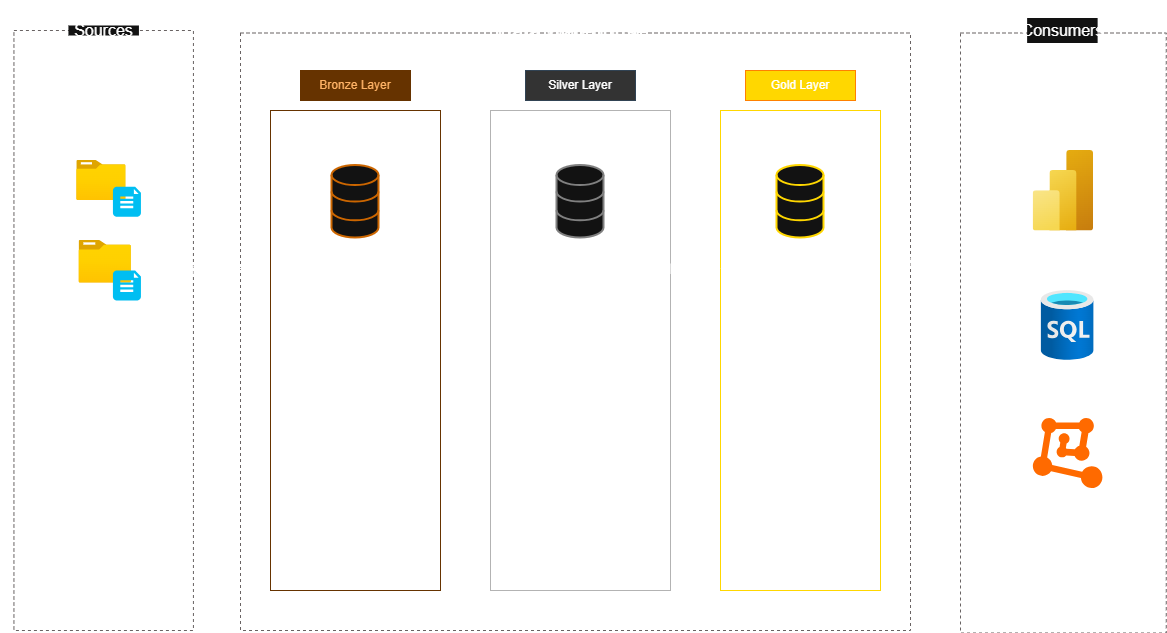

The diagram above was exported from draw.io. Its source (the exported page's mxGraphModel, read from the mxfile embedded in the PNG):
<mxGraphModel dx="2221" dy="879" grid="1" gridSize="10" guides="1" tooltips="1" connect="1" arrows="1" fold="1" page="1" pageScale="1" pageWidth="850" pageHeight="1100" math="0" shadow="0">
  <root>
    <mxCell id="0" />
    <mxCell id="1" parent="0" />
    <mxCell id="rML75T494wH84A7HiCJA-1" parent="1" style="rounded=0;whiteSpace=wrap;html=1;fillColor=none;dashed=1;strokeColor=light-dark(#FFBBBB, #696363);" value="" vertex="1">
      <mxGeometry height="600" width="179.5" x="-126.57" y="120" as="geometry" />
    </mxCell>
    <mxCell id="rML75T494wH84A7HiCJA-2" parent="1" style="rounded=0;whiteSpace=wrap;html=1;strokeColor=none;fontSize=16;" value="Sources" vertex="1">
      <mxGeometry height="10" width="70.5" x="-72.07" y="115" as="geometry" />
    </mxCell>
    <mxCell id="rML75T494wH84A7HiCJA-3" parent="1" style="rounded=0;whiteSpace=wrap;html=1;fillColor=none;dashed=1;strokeColor=light-dark(#FFBBBB, #696363);" value="" vertex="1">
      <mxGeometry height="597.5" width="670" x="100" y="122.5" as="geometry" />
    </mxCell>
    <mxCell id="rML75T494wH84A7HiCJA-4" parent="1" style="rounded=0;whiteSpace=wrap;html=1;fillColor=none;dashed=1;strokeColor=light-dark(#FFBBBB, #696363);" value="" vertex="1">
      <mxGeometry height="600" width="205.75" x="820" y="122.5" as="geometry" />
    </mxCell>
    <mxCell id="rML75T494wH84A7HiCJA-6" parent="1" style="whiteSpace=wrap;html=1;strokeColor=none;fillColor=none;" value="&lt;font style=&quot;font-size: 20px;&quot;&gt;Data Warehouse&amp;nbsp;&lt;/font&gt;" vertex="1">
      <mxGeometry height="60" width="230" x="320" y="90" as="geometry" />
    </mxCell>
    <mxCell id="rML75T494wH84A7HiCJA-7" parent="1" style="rounded=0;whiteSpace=wrap;html=1;strokeColor=none;fontSize=16;" value="Consumers" vertex="1">
      <mxGeometry height="25" width="70.5" x="886.63" y="107.5" as="geometry" />
    </mxCell>
    <mxCell id="rML75T494wH84A7HiCJA-8" parent="1" style="rounded=0;whiteSpace=wrap;html=1;strokeColor=#663300;fillColor=light-dark(#CE6100,#663300);fontColor=#000000;" value="&lt;font style=&quot;color: rgb(255, 179, 102);&quot;&gt;Bronze Layer&lt;/font&gt;" vertex="1">
      <mxGeometry height="30" width="110" x="160" y="160" as="geometry" />
    </mxCell>
    <mxCell id="rML75T494wH84A7HiCJA-10" parent="1" style="rounded=0;whiteSpace=wrap;html=1;strokeColor=#663300;fillColor=none;fontColor=#000000;" value="" vertex="1">
      <mxGeometry height="480" width="170" x="130" y="200" as="geometry" />
    </mxCell>
    <mxCell id="rML75T494wH84A7HiCJA-12" parent="1" style="rounded=0;whiteSpace=wrap;html=1;strokeColor=#314354;fillColor=#333333;fontColor=#ffffff;" value="Silver Layer" vertex="1">
      <mxGeometry height="30" width="110" x="385" y="160" as="geometry" />
    </mxCell>
    <mxCell id="rML75T494wH84A7HiCJA-13" parent="1" style="rounded=0;whiteSpace=wrap;html=1;strokeColor=#B3B3B3;fillColor=none;fontColor=#ffffff;" value="" vertex="1">
      <mxGeometry height="480" width="180" x="350" y="200" as="geometry" />
    </mxCell>
    <mxCell id="Mo5PseiJ1MpyU7SyPJdH-1" parent="1" style="rounded=0;whiteSpace=wrap;html=1;strokeColor=#FF8000;fillColor=#FFD700;fontColor=#ffffff;" value="&lt;font style=&quot;color: rgb(255, 255, 255);&quot;&gt;Gold Layer&lt;/font&gt;" vertex="1">
      <mxGeometry height="30" width="110" x="605" y="160" as="geometry" />
    </mxCell>
    <mxCell id="Mo5PseiJ1MpyU7SyPJdH-2" parent="1" style="rounded=0;whiteSpace=wrap;html=1;strokeColor=#FFD700;fillColor=none;fontColor=#ffffff;" value="" vertex="1">
      <mxGeometry height="480" width="160" x="580" y="200" as="geometry" />
    </mxCell>
    <mxCell id="Mo5PseiJ1MpyU7SyPJdH-3" parent="1" style="image;aspect=fixed;html=1;points=[];align=center;fontSize=12;image=img/lib/azure2/general/Folder_Blank.svg;" value="" vertex="1">
      <mxGeometry height="40" width="49.28" x="-63.74" y="250" as="geometry" />
    </mxCell>
    <mxCell id="Mo5PseiJ1MpyU7SyPJdH-4" parent="1" style="verticalLabelPosition=bottom;html=1;verticalAlign=top;align=center;strokeColor=none;fillColor=#00BEF2;shape=mxgraph.azure.file_2;pointerEvents=1;" value="" vertex="1">
      <mxGeometry height="30" width="28" x="-27.57" y="276.25" as="geometry" />
    </mxCell>
    <mxCell id="Mo5PseiJ1MpyU7SyPJdH-5" parent="1" style="text;html=1;whiteSpace=wrap;strokeColor=none;fillColor=none;align=center;verticalAlign=middle;rounded=0;" value="CRM" vertex="1">
      <mxGeometry height="30" width="60" x="-69.1" y="297.5" as="geometry" />
    </mxCell>
    <mxCell id="Mo5PseiJ1MpyU7SyPJdH-6" parent="1" style="image;aspect=fixed;html=1;points=[];align=center;fontSize=12;image=img/lib/azure2/general/Folder_Blank.svg;" value="" vertex="1">
      <mxGeometry height="42.5" width="52.36" x="-61.46" y="330" as="geometry" />
    </mxCell>
    <mxCell id="Mo5PseiJ1MpyU7SyPJdH-7" parent="1" style="verticalLabelPosition=bottom;html=1;verticalAlign=top;align=center;strokeColor=none;fillColor=#00BEF2;shape=mxgraph.azure.file_2;pointerEvents=1;" value="" vertex="1">
      <mxGeometry height="30" width="28" x="-27.57" y="360" as="geometry" />
    </mxCell>
    <mxCell id="Mo5PseiJ1MpyU7SyPJdH-8" parent="1" style="text;html=1;whiteSpace=wrap;strokeColor=none;fillColor=none;align=center;verticalAlign=middle;rounded=0;" value="ERP" vertex="1">
      <mxGeometry height="30" width="60" x="-66.81999999999998" y="380" as="geometry" />
    </mxCell>
    <mxCell id="Mo5PseiJ1MpyU7SyPJdH-15" edge="1" parent="1" style="endArrow=none;dashed=1;html=1;dashPattern=1 3;strokeWidth=2;rounded=0;" value="">
      <mxGeometry height="50" relative="1" width="50" as="geometry">
        <Array as="points">
          <mxPoint x="-56.82" y="440.75" />
          <mxPoint x="-3.3900000000000006" y="439.25" />
        </Array>
        <mxPoint x="-96.82" y="440.75" as="sourcePoint" />
        <mxPoint x="23.18" y="439.75" as="targetPoint" />
      </mxGeometry>
    </mxCell>
    <mxCell id="Mo5PseiJ1MpyU7SyPJdH-16" parent="1" style="text;html=1;whiteSpace=wrap;strokeColor=none;fillColor=none;align=center;verticalAlign=middle;rounded=0;" value="&lt;b&gt;Object Type&lt;/b&gt;: CSV File&amp;nbsp;&lt;div&gt;&lt;br&gt;&lt;div&gt;&lt;b&gt;Interfaces&lt;/b&gt;: File in a Folder&lt;/div&gt;&lt;/div&gt;" vertex="1">
      <mxGeometry height="30" width="206.36" x="-140" y="500" as="geometry" />
    </mxCell>
    <mxCell id="Mo5PseiJ1MpyU7SyPJdH-19" parent="1" style="html=1;verticalLabelPosition=bottom;align=center;labelBackgroundColor=#ffffff;verticalAlign=top;strokeWidth=2;strokeColor=#CC6600;shadow=0;dashed=0;shape=mxgraph.ios7.icons.data;" value="" vertex="1">
      <mxGeometry height="72.5" width="47" x="191.5" y="255" as="geometry" />
    </mxCell>
    <mxCell id="Mo5PseiJ1MpyU7SyPJdH-20" parent="1" style="html=1;verticalLabelPosition=bottom;align=center;labelBackgroundColor=#ffffff;verticalAlign=top;strokeWidth=2;strokeColor=#808080;shadow=0;dashed=0;shape=mxgraph.ios7.icons.data;" value="" vertex="1">
      <mxGeometry height="72.5" width="47" x="416.5" y="255" as="geometry" />
    </mxCell>
    <mxCell id="Mo5PseiJ1MpyU7SyPJdH-21" parent="1" style="html=1;verticalLabelPosition=bottom;align=center;labelBackgroundColor=#ffffff;verticalAlign=top;strokeWidth=2;strokeColor=#FFD700;shadow=0;dashed=0;shape=mxgraph.ios7.icons.data;" value="" vertex="1">
      <mxGeometry height="72.5" width="47" x="636.5" y="255" as="geometry" />
    </mxCell>
    <mxCell id="Mo5PseiJ1MpyU7SyPJdH-22" edge="1" parent="1" style="endArrow=none;dashed=1;html=1;dashPattern=1 3;strokeWidth=2;rounded=0;exitX=0.223;exitY=0.639;exitDx=0;exitDy=0;exitPerimeter=0;" value="">
      <mxGeometry height="50" relative="1" width="50" as="geometry">
        <Array as="points">
          <mxPoint x="255.21000000000004" y="400" />
        </Array>
        <mxPoint x="154.78" y="400.5" as="sourcePoint" />
        <mxPoint x="275.21000000000004" y="400" as="targetPoint" />
      </mxGeometry>
    </mxCell>
    <mxCell id="Mo5PseiJ1MpyU7SyPJdH-23" parent="1" style="text;html=1;whiteSpace=wrap;strokeColor=none;fillColor=none;align=left;verticalAlign=middle;rounded=0;" value="&lt;b&gt;Object Type&lt;/b&gt;: Tables&lt;div&gt;&amp;nbsp;&lt;div&gt;No &lt;b&gt;Transfromation&amp;nbsp;&lt;/b&gt;&lt;/div&gt;&lt;div&gt;&lt;b&gt;&lt;br&gt;&lt;/b&gt;&lt;/div&gt;&lt;div&gt;&lt;b&gt;Data Model&lt;/b&gt;: None&amp;nbsp;&lt;br&gt;&lt;div&gt;&lt;br&gt;&lt;div style=&quot;&quot;&gt;&lt;b&gt;Load:&amp;nbsp;&lt;/b&gt;&lt;/div&gt;&lt;/div&gt;&lt;div style=&quot;&quot;&gt;&lt;ul&gt;&lt;li&gt;Batch Processing&lt;/li&gt;&lt;li style=&quot;&quot;&gt;&lt;span style=&quot;background-color: transparent; color: light-dark(rgb(0, 0, 0), rgb(255, 255, 255));&quot;&gt;Full Load&lt;/span&gt;&lt;/li&gt;&lt;li style=&quot;&quot;&gt;Truncate &amp;amp; Insert&lt;b style=&quot;background-color: transparent; color: light-dark(rgb(0, 0, 0), rgb(255, 255, 255));&quot;&gt;&amp;nbsp;&lt;/b&gt;&lt;/li&gt;&lt;/ul&gt;&lt;/div&gt;&lt;/div&gt;&lt;/div&gt;" vertex="1">
      <mxGeometry height="100" width="170" x="140" y="450" as="geometry" />
    </mxCell>
    <mxCell id="Mo5PseiJ1MpyU7SyPJdH-24" parent="1" style="text;html=1;whiteSpace=wrap;strokeColor=none;fillColor=none;align=center;verticalAlign=middle;rounded=0;" value="Raw Data" vertex="1">
      <mxGeometry height="30" width="60" x="185" y="337.5" as="geometry" />
    </mxCell>
    <mxCell id="Mo5PseiJ1MpyU7SyPJdH-27" edge="1" parent="1" source="rML75T494wH84A7HiCJA-1" style="shape=flexArrow;endArrow=classic;html=1;rounded=0;exitX=0.995;exitY=0.401;exitDx=0;exitDy=0;entryX=0.004;entryY=0.397;entryDx=0;entryDy=0;entryPerimeter=0;exitPerimeter=0;" target="rML75T494wH84A7HiCJA-3" value="">
      <mxGeometry height="50" relative="1" width="50" as="geometry">
        <mxPoint x="62.93000000000001" y="387.5" as="sourcePoint" />
        <mxPoint x="101" y="350" as="targetPoint" />
      </mxGeometry>
    </mxCell>
    <mxCell id="Mo5PseiJ1MpyU7SyPJdH-30" edge="1" parent="1" source="rML75T494wH84A7HiCJA-10" style="shape=flexArrow;endArrow=classic;html=1;rounded=0;exitX=1.005;exitY=0.337;exitDx=0;exitDy=0;exitPerimeter=0;" value="">
      <mxGeometry height="50" relative="1" width="50" as="geometry">
        <mxPoint x="310" y="362" as="sourcePoint" />
        <mxPoint x="347" y="362" as="targetPoint" />
      </mxGeometry>
    </mxCell>
    <mxCell id="Mo5PseiJ1MpyU7SyPJdH-31" parent="1" style="text;html=1;whiteSpace=wrap;strokeColor=none;fillColor=none;align=center;verticalAlign=middle;rounded=0;" value="Clean &amp;amp; Structured Data&amp;nbsp;" vertex="1">
      <mxGeometry height="30" width="110" x="385" y="337.5" as="geometry" />
    </mxCell>
    <mxCell id="Mo5PseiJ1MpyU7SyPJdH-32" edge="1" parent="1" style="endArrow=none;dashed=1;html=1;dashPattern=1 3;strokeWidth=2;rounded=0;exitX=0.223;exitY=0.639;exitDx=0;exitDy=0;exitPerimeter=0;" value="">
      <mxGeometry height="50" relative="1" width="50" as="geometry">
        <Array as="points">
          <mxPoint x="480.00000000000006" y="399.5" />
        </Array>
        <mxPoint x="379.57" y="400" as="sourcePoint" />
        <mxPoint x="500.00000000000006" y="399.5" as="targetPoint" />
      </mxGeometry>
    </mxCell>
    <mxCell id="Mo5PseiJ1MpyU7SyPJdH-33" parent="1" style="text;html=1;whiteSpace=wrap;strokeColor=none;fillColor=none;align=left;verticalAlign=middle;rounded=0;" value="&lt;b&gt;Object Type&lt;/b&gt;: Tables&lt;div&gt;&amp;nbsp;&lt;div&gt;&lt;b&gt;Transfromation:&lt;/b&gt;&lt;/div&gt;&lt;div&gt;&lt;ul&gt;&lt;li&gt;Data cleansing&lt;/li&gt;&lt;li&gt;Data Standrilization&lt;/li&gt;&lt;li&gt;Data Normalization&lt;/li&gt;&lt;li&gt;Derived Columns&lt;/li&gt;&lt;li&gt;Data Enrichment&amp;nbsp;&lt;/li&gt;&lt;/ul&gt;&lt;/div&gt;&lt;div&gt;&lt;b&gt;&lt;br&gt;&lt;/b&gt;&lt;/div&gt;&lt;div&gt;&lt;b&gt;Data Model&lt;/b&gt;: None&amp;nbsp;&lt;br&gt;&lt;div&gt;&lt;br&gt;&lt;div style=&quot;&quot;&gt;&lt;b&gt;Load:&amp;nbsp;&lt;/b&gt;&lt;/div&gt;&lt;/div&gt;&lt;div style=&quot;&quot;&gt;&lt;ul&gt;&lt;li&gt;Batch Processing&lt;/li&gt;&lt;li style=&quot;&quot;&gt;&lt;span style=&quot;background-color: transparent; color: light-dark(rgb(0, 0, 0), rgb(255, 255, 255));&quot;&gt;Full Load&lt;/span&gt;&lt;/li&gt;&lt;li style=&quot;&quot;&gt;Truncate &amp;amp; Insert&lt;b style=&quot;background-color: transparent; color: light-dark(rgb(0, 0, 0), rgb(255, 255, 255));&quot;&gt;&amp;nbsp;&lt;/b&gt;&lt;/li&gt;&lt;/ul&gt;&lt;/div&gt;&lt;/div&gt;&lt;/div&gt;" vertex="1">
      <mxGeometry height="65" width="159.5" x="370" y="518" as="geometry" />
    </mxCell>
    <mxCell id="Mo5PseiJ1MpyU7SyPJdH-34" parent="1" style="text;html=1;whiteSpace=wrap;strokeColor=none;fillColor=none;align=center;verticalAlign=middle;rounded=0;" value="Business-Ready Data" vertex="1">
      <mxGeometry height="30" width="110" x="605" y="343.75" as="geometry" />
    </mxCell>
    <mxCell id="Mo5PseiJ1MpyU7SyPJdH-35" edge="1" parent="1" style="endArrow=none;dashed=1;html=1;dashPattern=1 3;strokeWidth=2;rounded=0;exitX=0.223;exitY=0.639;exitDx=0;exitDy=0;exitPerimeter=0;" value="">
      <mxGeometry height="50" relative="1" width="50" as="geometry">
        <Array as="points">
          <mxPoint x="700.22" y="400" />
        </Array>
        <mxPoint x="599.79" y="400.5" as="sourcePoint" />
        <mxPoint x="720.22" y="400" as="targetPoint" />
      </mxGeometry>
    </mxCell>
    <mxCell id="Mo5PseiJ1MpyU7SyPJdH-36" parent="1" style="text;html=1;whiteSpace=wrap;strokeColor=none;fillColor=none;align=left;verticalAlign=middle;rounded=0;" value="&lt;b&gt;Object Type&lt;/b&gt;: Views&lt;div&gt;&amp;nbsp;&lt;div&gt;&lt;b&gt;Transfromation:&lt;/b&gt;&lt;/div&gt;&lt;div&gt;&lt;ul&gt;&lt;li&gt;Data Agregation&lt;/li&gt;&lt;li&gt;Data Integrations&lt;/li&gt;&lt;li&gt;Business Logic&amp;nbsp;&lt;/li&gt;&lt;/ul&gt;&lt;/div&gt;&lt;div&gt;&lt;b&gt;&lt;br&gt;&lt;/b&gt;&lt;/div&gt;&lt;div&gt;&lt;b&gt;Data Model:&amp;nbsp;&lt;/b&gt;&lt;/div&gt;&lt;div&gt;&lt;ul&gt;&lt;li&gt;Star Schema&amp;nbsp;&lt;/li&gt;&lt;li&gt;Flat Table&amp;nbsp;&lt;/li&gt;&lt;li&gt;Agregated Table&amp;nbsp;&lt;/li&gt;&lt;/ul&gt;&lt;div&gt;&lt;br&gt;&lt;div style=&quot;&quot;&gt;&lt;b&gt;Load: None&amp;nbsp;&lt;/b&gt;&lt;/div&gt;&lt;/div&gt;&lt;/div&gt;&lt;/div&gt;" vertex="1">
      <mxGeometry height="65" width="159.5" x="590" y="507.5" as="geometry" />
    </mxCell>
    <mxCell id="Mo5PseiJ1MpyU7SyPJdH-39" edge="1" parent="1" style="shape=flexArrow;endArrow=classic;html=1;rounded=0;exitX=1.005;exitY=0.337;exitDx=0;exitDy=0;exitPerimeter=0;" value="">
      <mxGeometry height="50" relative="1" width="50" as="geometry">
        <mxPoint x="530" y="358.25" as="sourcePoint" />
        <mxPoint x="580" y="358" as="targetPoint" />
      </mxGeometry>
    </mxCell>
    <mxCell id="Mo5PseiJ1MpyU7SyPJdH-40" edge="1" parent="1" source="rML75T494wH84A7HiCJA-12" style="edgeStyle=orthogonalEdgeStyle;rounded=0;orthogonalLoop=1;jettySize=auto;html=1;exitX=0.5;exitY=1;exitDx=0;exitDy=0;" target="rML75T494wH84A7HiCJA-12">
      <mxGeometry relative="1" as="geometry" />
    </mxCell>
    <mxCell id="Mo5PseiJ1MpyU7SyPJdH-41" parent="1" style="image;aspect=fixed;html=1;points=[];align=center;fontSize=12;image=img/lib/azure2/analytics/Power_BI_Embedded.svg;" value="" vertex="1">
      <mxGeometry height="80.5" width="60.38" x="892.69" y="240" as="geometry" />
    </mxCell>
    <mxCell id="Mo5PseiJ1MpyU7SyPJdH-42" parent="1" style="image;aspect=fixed;html=1;points=[];align=center;fontSize=12;image=img/lib/azure2/databases/SQL_Database.svg;" value="" vertex="1">
      <mxGeometry height="70" width="52.5" x="900.88" y="380" as="geometry" />
    </mxCell>
    <mxCell id="Mo5PseiJ1MpyU7SyPJdH-44" parent="1" style="text;html=1;whiteSpace=wrap;strokeColor=none;fillColor=none;align=center;verticalAlign=middle;rounded=0;" value="BI &amp;amp; Reporting" vertex="1">
      <mxGeometry height="30" width="60" x="897.13" y="330" as="geometry" />
    </mxCell>
    <mxCell id="Mo5PseiJ1MpyU7SyPJdH-45" parent="1" style="text;html=1;whiteSpace=wrap;strokeColor=none;fillColor=none;align=center;verticalAlign=middle;rounded=0;" value="Ad-Hoc&amp;nbsp;&lt;div&gt;SQL Queries&lt;/div&gt;" vertex="1">
      <mxGeometry height="30" width="77.12" x="892.6899999999999" y="460" as="geometry" />
    </mxCell>
    <mxCell id="Mo5PseiJ1MpyU7SyPJdH-46" parent="1" style="points=[];aspect=fixed;html=1;align=center;shadow=0;dashed=0;fillColor=#FF6A00;strokeColor=none;shape=mxgraph.alibaba_cloud.machine_learning;" value="" vertex="1">
      <mxGeometry height="70" width="69.58" x="892.34" y="507.5" as="geometry" />
    </mxCell>
    <mxCell id="Mo5PseiJ1MpyU7SyPJdH-47" parent="1" style="text;html=1;whiteSpace=wrap;strokeColor=none;fillColor=none;align=center;verticalAlign=middle;rounded=0;" value="Machine Learning" vertex="1">
      <mxGeometry height="30" width="77.12" x="888.57" y="600" as="geometry" />
    </mxCell>
    <mxCell id="Mo5PseiJ1MpyU7SyPJdH-48" edge="1" parent="1" style="shape=flexArrow;endArrow=classic;html=1;rounded=0;exitX=1.005;exitY=0.337;exitDx=0;exitDy=0;exitPerimeter=0;" value="">
      <mxGeometry height="50" relative="1" width="50" as="geometry">
        <mxPoint x="770" y="352.25" as="sourcePoint" />
        <mxPoint x="820" y="352" as="targetPoint" />
      </mxGeometry>
    </mxCell>
  </root>
</mxGraphModel>